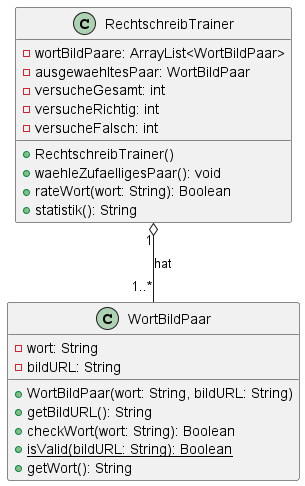

The diagram above was rendered by PlantUML. Its source (embedded in the PNG):
@startuml
class WortBildPaar {
  -wort: String
  -bildURL: String
  +WortBildPaar(wort: String, bildURL: String)
  +getBildURL(): String
  +checkWort(wort: String): Boolean
  {static} +isValid(bildURL: String): Boolean
  +getWort(): String
}

class RechtschreibTrainer {
  -wortBildPaare: ArrayList<WortBildPaar>
  -ausgewaehltesPaar: WortBildPaar
  -versucheGesamt: int
  -versucheRichtig: int
  -versucheFalsch: int
  +RechtschreibTrainer()
  +waehleZufaelligesPaar(): void
  +rateWort(wort: String): Boolean
  +statistik(): String
}

RechtschreibTrainer "1" o-- "1..*" WortBildPaar : hat

@enduml